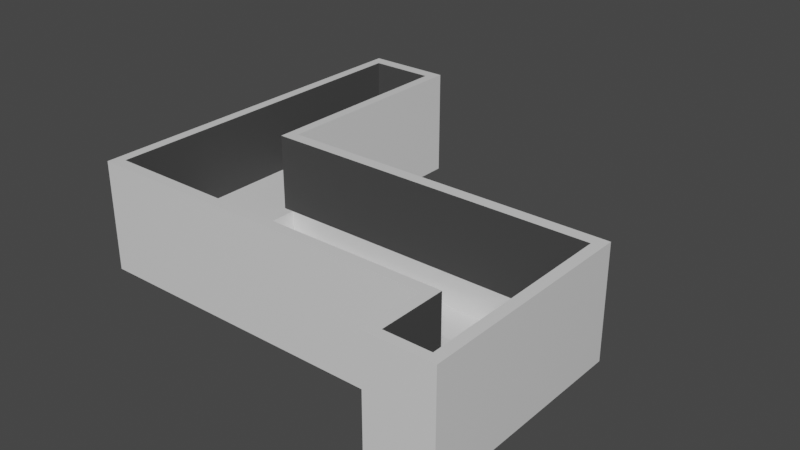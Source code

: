# Source: Building.blend  (saved by Blender 3.4.6; exported with 4.5.12 LTS)
import bpy
from mathutils import Matrix  # noqa: F401  (used for matrix-valued properties, if any)

bpy.ops.wm.read_factory_settings(use_empty=True)
scene = bpy.context.scene
scene.name = 'Scene'

# ---- collections
col_collection = bpy.data.collections.new('Collection'); scene.collection.children.link(col_collection)

# ---- materials (node trees are filled in below, after node groups)
mat_marble = bpy.data.materials.new('Marble')
mat_marble.use_transparent_shadow = False
mat_marble.diffuse_color = (0.8, 0.0, 0.07179, 1.0)
mat_plaster = bpy.data.materials.new('Plaster')
mat_plaster.use_transparent_shadow = False
mat_plaster.diffuse_color = (0.0002566, 0.0, 0.8, 1.0)

# ---- material node trees
mat_marble.use_nodes = True; mat_marble.node_tree.nodes.clear()
_N = mat_marble.node_tree.nodes; _L = mat_marble.node_tree.links
n0 = _N.new('ShaderNodeBsdfPrincipled'); n0.name = 'Principled BSDF'; n0.location = (10, 300)
n0.distribution = 'GGX'
n0.subsurface_method = 'RANDOM_WALK_SKIN'
n0.inputs[2].default_value = 0.08772
n0.inputs[3].default_value = 1.45
n0.inputs[13].default_value = 0.6974
n0.inputs[19].default_value = 0.25
n0.inputs[27].default_value = (0.0, 0.0, 0.0, 1.0)
n0.inputs[28].default_value = 1.0
n1 = _N.new('ShaderNodeOutputMaterial'); n1.name = 'Material Output'; n1.location = (300, 300)
_L.new(n0.outputs[0], n1.inputs[0])
n1.is_active_output = True
mat_plaster.use_nodes = True; mat_plaster.node_tree.nodes.clear()
_N = mat_plaster.node_tree.nodes; _L = mat_plaster.node_tree.links
n0 = _N.new('ShaderNodeOutputMaterial'); n0.name = 'Material Output'; n0.location = (959, 300)
n1 = _N.new('ShaderNodeBsdfPrincipled'); n1.name = 'Principled BSDF'; n1.location = (616, 279)
n1.distribution = 'GGX'
n1.subsurface_method = 'RANDOM_WALK_SKIN'
n1.inputs[0].default_value = (0.05466, 0.05466, 0.05466, 1.0)
n1.inputs[2].default_value = 1.0
n1.inputs[3].default_value = 1.45
n1.inputs[27].default_value = (0.0, 0.0, 0.0, 1.0)
n1.inputs[28].default_value = 1.0
_L.new(n1.outputs[0], n0.inputs[0])
n0.is_active_output = True

# ---- world
world_world = bpy.data.worlds.new('World'); scene.world = world_world
world_world.color = (0.05088, 0.05088, 0.05088)
world_world.use_sun_shadow = False
world_world.sun_shadow_jitter_overblur = 0.0

# ---- meshes
me_plane = bpy.data.meshes.new('Plane')
me_plane.from_pydata([(1.5, -1.243, -0.08448), (-0.448, 0.7573, -0.08448), (-0.4497, 0.7573, -0.08448), (-0.4013, 0.7573, -0.08448), (-0.04847, 0.7573, -0.08448), (-0.09581, 0.7573, -0.08448), (-0.448, 0.1009, -0.08448), (-0.4497, 0.1009, -0.08448), (-0.4013, 0.1009, -0.08448), (-0.04847, 0.1009, -0.08448), (-0.09581, 0.1009, -0.08448), (-0.4497, 0.2573, -0.08448), (-0.4013, 0.2573, -0.08448), (-0.04847, 0.2573, -0.08448), (-0.09581, 0.2573, -0.08448), (-0.448, 0.2573, -0.08448), (-0.448, 0.1009, 0.07241), (1.5, -1.243, 0.07241), (-0.4497, 0.7573, 0.07241), (-0.448, 0.7573, 0.07241), (-0.4013, 0.7573, 0.07241), (-0.4497, 0.2573, 0.07241), (-0.09581, 0.7573, 0.07241), (-0.04847, 0.7573, 0.07241), (-0.04847, 0.2573, 0.07241), (-0.448, 0.2573, 0.07241), (-0.4497, 0.1009, 0.07241), (-0.04847, 0.1009, 0.07241), (-0.09581, 0.1009, -0.08223), (-0.4013, 0.1009, -0.08223), (-0.4013, 0.2573, -0.08223), (-0.09581, 0.2573, -0.08223), (-0.448, -0.2448, -0.08448), (1.5, -0.2448, -0.08448), (-0.4497, -0.2448, -0.08448), (-0.4013, -0.2448, -0.08448), (-0.04847, -0.2448, -0.08448), (-0.09581, -0.2448, -0.08448), (-0.448, -0.2448, 0.07241), (1.5, -0.2448, 0.07241), (-0.4497, -0.2448, 0.07241), (-0.4013, -0.2448, 0.07241), (-0.04847, -0.2448, 0.07241), (-0.09581, -0.2448, 0.07241), (-0.448, -0.8971, -0.08448), (-0.448, -0.8971, 0.07241), (1.5, -0.8971, -0.08448), (-0.4497, -0.8971, -0.08448), (-0.4013, -0.8971, -0.08448), (-0.04847, -0.8971, -0.08448), (-0.09581, -0.8971, -0.08448), (1.5, -0.8971, 0.07241), (-0.4497, -0.8971, 0.07241), (-0.4013, -0.8971, 0.07241), (-0.04847, -0.8971, 0.07241), (-0.09581, -0.8971, 0.07241), (-0.4497, 0.6994, -0.08448), (-0.4013, 0.6994, -0.08448), (-0.04847, 0.6994, -0.08448), (-0.09581, 0.6994, -0.08448), (-0.448, 0.6994, -0.08448), (-0.4497, 0.6994, 0.07241), (-0.4013, 0.6994, 0.07241), (-0.04847, 0.6994, 0.07241), (-0.09581, 0.6994, 0.07241), (-0.448, 0.6994, 0.07241), (-0.448, -0.9498, -0.08448), (-0.448, -0.9498, 0.07241), (1.5, -0.9498, -0.08448), (-0.4497, -0.9498, -0.08448), (-0.4013, -0.9498, -0.08448), (-0.04847, -0.9498, -0.08448), (-0.09581, -0.9498, -0.08448), (1.5, -0.9498, 0.07241), (-0.4497, -0.9498, 0.07241), (-0.4013, -0.9498, 0.07241), (-0.04847, -0.9498, 0.07241), (-0.09581, -0.9498, 0.07241), (1.5, -0.2999, -0.08448), (-0.4497, -0.2999, -0.08448), (-0.4013, -0.2999, -0.08448), (-0.04847, -0.2999, -0.08448), (-0.09581, -0.2999, -0.08448), (1.5, -0.2999, 0.07241), (-0.4497, -0.2999, 0.07241), (-0.4013, -0.2999, 0.07241), (-0.04847, -0.2999, 0.07241), (-0.09581, -0.2999, 0.07241), (-0.448, -0.2999, -0.08448), (-0.448, -0.2999, 0.07241), (-0.4013, 0.7573, 0.07241), (-0.4497, 0.7573, 0.07241), (-0.4497, 0.6994, 0.07241), (-0.09581, 0.7573, 0.07241), (-0.4013, 0.6994, 0.07241), (-0.04847, 0.6994, 0.07241), (-0.04847, 0.7573, 0.07241), (-0.09581, 0.6994, 0.07241), (-0.4497, -0.2448, 0.07241), (-0.4497, 0.1009, 0.07241), (-0.4013, -0.2448, 0.07241), (-0.4013, 0.1009, 0.07241), (-0.04847, -0.2448, 0.07241), (-0.04847, 0.1009, 0.07241), (-0.09581, -0.2448, 0.07241), (-0.09581, 0.1009, 0.07241), (-0.4497, 0.2573, 0.07241), (-0.4013, 0.2573, 0.07241), (-0.04847, 0.2573, 0.07241), (-0.09581, 0.2573, 0.07241), (1.5, -0.2999, 0.07241), (1.5, -0.2448, 0.07241), (-0.4497, -0.2999, 0.07241), (-0.4013, -0.2999, 0.07241), (-0.04847, -0.2999, 0.07241), (-0.09581, -0.2999, 0.07241), (1.5, -0.9498, 0.07241), (1.5, -0.8971, 0.07241), (-0.4497, -0.9498, 0.07241), (-0.4497, -0.8971, 0.07241), (-0.4013, -0.9498, 0.07241), (-0.4013, -0.8971, 0.07241), (-0.04847, -0.9498, 0.07241), (-0.04847, -0.8971, 0.07241), (-0.09581, -0.9498, 0.07241), (-0.09581, -0.8971, 0.07241), (1.451, -1.243, -0.08448), (1.451, -1.243, 0.07241), (1.451, -0.2448, 0.07241), (1.451, -0.2448, -0.08448), (1.451, -0.8971, -0.08448), (1.451, -0.8971, 0.07241), (1.451, -0.9498, 0.07241), (1.451, -0.9498, -0.08448), (1.451, -0.2999, -0.08448), (1.451, -0.2999, 0.07241), (1.451, -0.2448, 0.07241), (1.451, -0.8971, 0.07241), (1.451, -0.9498, 0.07241), (1.451, -0.2999, 0.07241), (-0.04847, -0.8971, -0.08062), (-0.04847, -0.2999, -0.08062), (1.25, -0.2448, 0.07241), (1.25, -0.8971, 0.07241), (1.25, -0.9498, 0.07241), (1.25, -0.2999, 0.07241), (1.25, -0.2448, 0.07241), (1.25, -0.8971, 0.07241), (1.25, -0.9498, 0.07241), (1.25, -0.2999, 0.07241), (1.25, -1.243, -0.08448), (1.25, -1.243, 0.07241), (1.25, -0.2448, -0.08448), (1.25, -0.8971, -0.08448), (1.25, -0.9498, -0.08448), (1.25, -0.2999, -0.08448), (1.2, -0.2448, 0.07241), (1.2, -0.8971, 0.07241), (1.2, -0.9498, 0.07241), (1.2, -0.2999, 0.07241), (1.2, -0.2448, 0.07241), (1.2, -0.8971, 0.07241), (1.2, -0.9498, 0.07241), (1.2, -0.2999, 0.07241), (1.2, -0.8971, -0.08062), (1.2, -0.2999, -0.08062), (1.2, -1.243, -0.08448), (1.2, -1.243, 0.07241), (1.2, -0.2448, -0.08448), (1.2, -0.8971, -0.08448), (1.2, -0.9498, -0.08448), (1.2, -0.2999, -0.08448), (1.5, -1.2, -0.08448), (1.5, -1.2, 0.07241), (1.451, -1.2, -0.08448), (1.451, -1.2, 0.07241), (1.25, -1.2, 0.07241), (1.25, -1.2, -0.08448), (1.2, -1.2, -0.08448), (1.2, -1.2, 0.07241), (1.451, -1.243, 0.4224), (1.5, -1.243, 0.4224), (1.5, -1.2, 0.4224), (1.5, -0.9498, 0.4224), (1.5, -0.8971, 0.4224), (1.5, -0.2999, 0.4224), (-0.4013, 0.7573, 0.4224), (-0.4497, 0.7573, 0.4224), (-0.4497, 0.6994, 0.4224), (-0.09581, 0.7573, 0.4224), (-0.4013, 0.6994, 0.4224), (-0.04847, 0.6994, 0.4224), (-0.04847, 0.7573, 0.4224), (-0.09581, 0.6994, 0.4224), (-0.4497, -0.2448, 0.4224), (-0.4497, 0.1009, 0.4224), (-0.4013, -0.2448, 0.4224), (-0.4013, 0.1009, 0.4224), (-0.04847, -0.2448, 0.4224), (-0.04847, 0.1009, 0.4224), (-0.09581, -0.2448, 0.4224), (-0.09581, 0.1009, 0.4224), (-0.4497, 0.2573, 0.4224), (-0.4013, 0.2573, 0.4224), (-0.04847, 0.2573, 0.4224), (-0.09581, 0.2573, 0.4224), (1.5, -0.2999, 0.4224), (1.5, -0.2448, 0.4224), (-0.4497, -0.2999, 0.4224), (-0.4013, -0.2999, 0.4224), (-0.04847, -0.2999, 0.4224), (-0.09581, -0.2999, 0.4224), (1.2, -0.2448, 0.4224), (1.5, -0.9498, 0.4224), (1.5, -0.8971, 0.4224), (-0.4497, -0.9498, 0.4224), (-0.4497, -0.8971, 0.4224), (-0.4013, -0.9498, 0.4224), (-0.4013, -0.8971, 0.4224), (-0.04847, -0.9498, 0.4224), (-0.04847, -0.8971, 0.4224), (-0.09581, -0.9498, 0.4224), (-0.09581, -0.8971, 0.4224), (1.2, -0.8971, 0.4224), (1.2, -0.9498, 0.4224), (1.2, -0.2999, 0.4224), (1.25, -1.243, 0.4224), (1.451, -0.8971, 0.4224), (1.451, -0.9498, 0.4224), (1.451, -0.2999, 0.4224), (1.451, -0.2448, 0.4224), (1.451, -0.8971, 0.4224), (1.451, -0.9498, 0.4224), (1.451, -0.2999, 0.4224), (1.451, -1.2, 0.4224), (1.25, -0.2448, 0.4224), (1.25, -0.2999, 0.4224), (1.2, -1.243, 0.4224), (1.25, -1.2, 0.4224), (1.25, -0.9498, 0.4224), (1.25, -0.9498, 0.4224), (1.25, -0.8971, 0.4224), (1.2, -0.9498, 0.4224), (1.2, -1.2, 0.4224), (-0.4013, 0.2573, 0.06373), (-0.4013, 0.266, 0.07241), (-0.4013, 0.2573, 0.07241), (-0.4013, 0.2486, 0.07241), (-0.09581, 0.266, 0.07241), (-0.09581, 0.2573, 0.06373), (-0.09581, 0.2486, 0.07241), (-0.09581, 0.2573, 0.07241), (-0.4013, 0.09218, 0.07241), (-0.4013, 0.1009, 0.06373), (-0.4013, 0.1095, 0.07241), (-0.4013, 0.1009, 0.07241), (-0.09581, 0.1009, 0.06373), (-0.09581, 0.09218, 0.07241), (-0.09581, 0.1009, 0.07241), (-0.09581, 0.1095, 0.07241), (1.442, -0.8885, -0.08455), (1.451, -0.8971, -0.08314), (1.442, -0.3085, -0.08455), (1.451, -0.2999, -0.08314), (1.259, -0.8885, -0.08455), (1.24, -0.8971, -0.08372), (1.259, -0.3085, -0.08455), (1.24, -0.2999, -0.08372), (-0.09581, 0.6994, 0.07241), (-0.4013, 0.6994, 0.07241), (-0.09581, 0.266, 0.07241), (-0.4013, 0.266, 0.07241)], [], [(60, 1, 2, 56), (56, 2, 3, 57), (59, 5, 4, 58), (57, 3, 5, 59), (35, 8, 10, 37), (37, 10, 9, 36), (34, 7, 8, 35), (32, 6, 7, 34), (8, 12, 14, 10), (10, 14, 13, 9), (7, 11, 12, 8), (6, 15, 11, 7), (65, 61, 18, 19), (74, 75, 120, 118), (21, 26, 99, 106), (52, 74, 118, 119), (253, 256, 28, 29), (157, 54, 123, 161), (23, 22, 93, 96), (38, 40, 26, 16), (258, 257, 43, 104, 105), (43, 41, 100, 104), (132, 73, 116, 138), (16, 26, 21, 25), (3, 2, 18, 20), (4, 5, 22, 23), (5, 3, 20, 22), (126, 0, 17, 127), (2, 1, 19, 18), (29, 28, 31, 30), (246, 245, 62, 94, 107), (64, 248, 251, 109, 97), (248, 64, 268, 270), (78, 33, 39, 83), (41, 252, 255, 101, 100), (89, 84, 40, 38), (73, 51, 117, 116), (63, 23, 96, 95), (24, 63, 95, 108), (134, 129, 33, 78), (88, 32, 34, 79), (79, 34, 35, 80), (82, 37, 36, 81), (80, 35, 37, 82), (70, 48, 50, 72), (72, 50, 49, 71), (69, 47, 48, 70), (66, 44, 47, 69), (133, 130, 46, 68), (244, 247, 254, 253, 29, 30), (54, 55, 125, 123), (61, 21, 106, 92), (67, 74, 52, 45), (55, 53, 121, 125), (68, 46, 51, 73), (251, 250, 259, 258, 105, 109), (156, 42, 102, 160), (22, 20, 90, 93), (25, 21, 61, 65), (12, 57, 59, 14), (14, 59, 58, 13), (11, 56, 57, 12), (15, 60, 56, 11), (172, 68, 73, 173), (161, 123, 220, 223), (174, 133, 68, 172), (48, 80, 82, 50), (50, 82, 81, 49), (47, 79, 80, 48), (44, 88, 79, 47), (130, 134, 78, 46), (53, 55, 87, 85), (55, 54, 86, 87), (131, 135, 263, 261), (45, 52, 84, 89), (148, 147, 241, 240), (46, 78, 83, 51), (102, 103, 199, 198), (167, 151, 226, 237), (100, 101, 197, 196), (123, 125, 222, 220), (73, 132, 228, 183), (51, 83, 185, 184), (99, 98, 194, 195), (149, 139, 233, 236), (125, 121, 218, 222), (175, 176, 238, 234), (113, 115, 104, 100), (176, 144, 239, 238), (96, 93, 189, 192), (131, 51, 184, 227), (136, 146, 235, 230), (95, 96, 192, 191), (119, 118, 215, 216), (163, 149, 236, 225), (85, 87, 115, 113), (83, 39, 111, 110), (249, 244, 30, 31), (77, 76, 122, 124), (87, 86, 114, 115), (40, 84, 112, 98), (84, 52, 119, 112), (27, 24, 108, 103), (62, 64, 97, 94), (75, 77, 124, 120), (53, 85, 113, 121), (256, 259, 250, 249, 31, 28), (26, 40, 98, 99), (20, 18, 91, 90), (41, 43, 257, 252), (135, 83, 110, 139), (18, 61, 92, 91), (42, 27, 103, 102), (145, 135, 139, 149), (148, 138, 137, 147), (127, 17, 181, 180), (86, 54, 140, 141), (153, 155, 134, 130), (177, 154, 133, 174), (176, 175, 132, 144), (39, 128, 136, 111), (154, 153, 130, 133), (155, 152, 129, 134), (150, 126, 127, 151), (144, 132, 138, 148), (51, 131, 137, 117), (135, 145, 267, 263), (264, 260, 262, 266), (159, 86, 141, 165), (143, 131, 261, 265), (157, 143, 265, 164), (164, 265, 267, 165), (145, 159, 165, 267), (158, 144, 148, 162), (166, 150, 151, 167), (171, 168, 152, 155), (170, 169, 153, 154), (93, 90, 186, 189), (178, 170, 154, 177), (169, 171, 155, 153), (116, 117, 214, 213), (162, 148, 240, 224), (159, 145, 149, 163), (128, 142, 146, 136), (131, 143, 147, 137), (86, 159, 163, 114), (179, 167, 237, 243), (91, 92, 188, 187), (49, 81, 171, 169), (71, 49, 169, 170), (81, 36, 168, 171), (76, 158, 162, 122), (140, 164, 165, 141), (54, 157, 164, 140), (142, 156, 160, 146), (143, 157, 161, 147), (166, 178, 177, 150), (114, 163, 225, 210), (147, 161, 223, 241), (150, 177, 174, 126), (126, 174, 172, 0), (90, 91, 187, 186), (0, 172, 173, 17), (234, 182, 183, 228), (227, 184, 185, 229), (188, 190, 186, 187), (193, 191, 192, 189), (190, 193, 189, 186), (200, 198, 199, 201), (194, 196, 197, 195), (201, 199, 204, 205), (195, 197, 203, 202), (233, 206, 207, 230), (208, 209, 196, 194), (211, 210, 198, 200), (217, 221, 222, 218), (221, 219, 220, 222), (215, 217, 218, 216), (232, 213, 214, 231), (205, 204, 191, 193), (202, 203, 190, 188), (216, 218, 209, 208), (236, 233, 230, 235), (243, 238, 239, 242), (225, 236, 235, 212), (224, 240, 241, 223), (219, 224, 223, 220), (210, 225, 212, 198), (237, 226, 238, 243), (226, 180, 234, 238), (180, 181, 182, 234), (105, 104, 200, 201), (83, 135, 229, 185), (92, 106, 202, 188), (173, 73, 183, 182), (111, 136, 230, 207), (107, 94, 190, 203), (117, 137, 231, 214), (108, 95, 191, 204), (106, 99, 195, 202), (138, 116, 213, 232), (97, 109, 205, 193), (101, 107, 203, 197), (139, 110, 206, 233), (94, 97, 193, 190), (103, 108, 204, 199), (109, 105, 201, 205), (137, 138, 232, 231), (17, 173, 182, 181), (158, 179, 243, 242), (122, 162, 224, 219), (135, 131, 227, 229), (118, 120, 217, 215), (110, 111, 207, 206), (124, 122, 219, 221), (98, 112, 208, 194), (120, 124, 221, 217), (113, 100, 196, 209), (132, 175, 234, 228), (112, 119, 216, 208), (121, 113, 209, 218), (104, 115, 211, 200), (151, 127, 180, 226), (144, 158, 242, 239), (160, 102, 198, 212), (115, 114, 210, 211), (146, 160, 212, 235), (15, 6, 32, 88, 44, 66, 74, 106), (111, 33, 129, 136), (152, 146, 136, 129), (168, 160, 146, 152), (160, 168, 36, 102), (102, 36, 9, 103), (103, 9, 13, 108), (108, 13, 58, 95), (95, 58, 4, 23, 96), (92, 60, 15, 106), (2, 60, 92, 91, 18), (178, 166, 167, 179), (178, 179, 158, 162, 170), (170, 162, 122, 71), (124, 72, 71, 122), (118, 69, 70, 72, 124, 120), (244, 245, 246, 247), (248, 249, 250, 251), (252, 253, 254, 255), (256, 257, 258, 259), (256, 253, 252, 257), (248, 245, 244, 249), (261, 263, 262, 260), (260, 264, 265, 261), (263, 267, 266, 262), (264, 266, 267, 265), (255, 254, 247, 246, 107, 101), (271, 270, 268, 269), (62, 245, 271, 269), (64, 62, 269, 268), (245, 248, 270, 271)])
me_plane.polygons.foreach_set('material_index', [0, 0, 0, 0, 0, 0, 0, 0, 0, 0, 0, 0, 0, 0, 0, 0, 0, 0, 0, 0, 0, 0, 0, 0, 0, 0, 0, 0, 0, 0, 0, 0, 0, 0, 0, 0, 0, 0, 0, 0, 0, 0, 0, 0, 0, 0, 0, 0, 0, 0, 0, 0, 0, 0, 0, 0, 0, 0, 0, 0, 0, 0, 0, 0, 1, 0, 0, 0, 0, 0, 0, 0, 0, 0, 0, 1, 0, 0, 0, 1, 1, 0, 0, 0, 1, 1, 1, 0, 1, 0, 0, 0, 0, 0, 1, 0, 0, 0, 0, 0, 0, 0, 0, 0, 0, 0, 0, 0, 0, 0, 0, 0, 0, 0, 0, 0, 0, 0, 0, 0, 0, 0, 0, 0, 0, 0, 0, 0, 0, 0, 0, 0, 0, 0, 0, 0, 0, 0, 0, 0, 0, 0, 0, 0, 0, 0, 0, 0, 0, 0, 0, 0, 0, 0, 0, 0, 0, 1, 1, 0, 0, 0, 0, 0, 0, 0, 0, 0, 0, 0, 0, 0, 0, 0, 0, 0, 0, 0, 0, 0, 0, 0, 0, 0, 0, 0, 0, 0, 0, 0, 0, 1, 0, 0, 0, 0, 1, 0, 0, 0, 0, 1, 1, 0, 1, 0, 1, 1, 0, 0, 0, 1, 0, 0, 0, 0, 0, 1, 1, 0, 1, 1, 0, 0, 0, 1, 0, 0, 0, 0, 0, 0, 0, 0, 0, 0, 0, 0, 0, 0, 0, 0, 0, 0, 0, 0, 0, 0, 0, 0, 0, 0, 0, 0, 0, 0, 0, 0])
_uv = me_plane.uv_layers.new(name='Floor')
_uv.uv.foreach_set('vector', [0.0, 0.8748, 0.0, 1.0, 0.5, 1.0, 0.5, 0.8748, 0.5, 0.8748, 0.5, 1.0, 0.7505, 1.0, 0.7505, 0.8748, 0.8129, 0.8748, 0.8129, 1.0, 0.8753, 1.0, 0.8753, 0.8748, 0.7505, 0.8748, 0.7505, 1.0, 0.8129, 1.0, 0.8129, 0.8748, 0.7505, 0.25, 0.7505, 0.5, 0.8129, 0.5, 0.8129, 0.25, 0.8129, 0.25, 0.8129, 0.5, 0.8753, 0.5, 0.8753, 0.25, 0.5, 0.25, 0.5, 0.5, 0.7505, 0.5, 0.7505, 0.25, 0.0, 0.25, 0.0, 0.5, 0.5, 0.5, 0.5, 0.25, 0.7505, 0.5, 0.7505, 0.75, 0.8129, 0.75, 0.8129, 0.5, 0.8129, 0.5, 0.8129, 0.75, 0.8753, 0.75, 0.8753, 0.5, 0.5, 0.5, 0.5, 0.75, 0.7505, 0.75, 0.7505, 0.5, 0.0, 0.5, 0.0, 0.75, 0.5, 0.75, 0.5, 0.5, 0.0, 0.8748, 0.5, 0.8748, 0.5, 1.0, 0.0, 1.0, 0.5, 0.1102, 0.7505, 0.1102, 0.7505, 0.1102, 0.5, 0.1102, 0.5, 0.75, 0.5, 0.5, 0.5, 0.5, 0.5, 0.75, 0.5, 0.125, 0.5, 0.1102, 0.5, 0.1102, 0.5, 0.125, 0.7505, 0.5, 0.8129, 0.5, 0.8129, 0.5, 0.7505, 0.5, 0.9759, 0.125, 0.8753, 0.125, 0.8753, 0.125, 0.9759, 0.125, 0.8753, 1.0, 0.8129, 1.0, 0.8129, 1.0, 0.8753, 1.0, 0.0, 0.25, 0.5, 0.25, 0.5, 0.5, 0.0, 0.5, 0.8129, 0.5, 0.8129, 0.4937, 0.8129, 0.25, 0.8129, 0.25, 0.8129, 0.5, 0.8129, 0.25, 0.7505, 0.25, 0.7505, 0.25, 0.8129, 0.25, 0.996, 0.1102, 1.0, 0.1102, 1.0, 0.1102, 0.996, 0.1102, 0.0, 0.5, 0.5, 0.5, 0.5, 0.75, 0.0, 0.75, 0.7505, 1.0, 0.5, 1.0, 0.5, 1.0, 0.7505, 1.0, 0.8753, 1.0, 0.8129, 1.0, 0.8129, 1.0, 0.8753, 1.0, 0.8129, 1.0, 0.7505, 1.0, 0.7505, 1.0, 0.8129, 1.0, 0.996, 0.0, 1.0, 0.0, 1.0, 0.0, 0.996, 0.0, 0.5, 1.0, 0.0, 1.0, 0.0, 1.0, 0.5, 1.0, 0.7505, 0.5, 0.8129, 0.5, 0.8129, 0.75, 0.7505, 0.75, 0.7505, 0.75, 0.7505, 0.7525, 0.7505, 0.8748, 0.7505, 0.8748, 0.7505, 0.75, 0.8129, 0.8748, 0.8129, 0.7525, 0.8129, 0.75, 0.8129, 0.75, 0.8129, 0.8748, 0.8129, 0.7525, 0.8129, 0.8748, 0.8129, 0.8748, 0.8129, 0.7525, 1.0, 0.2395, 1.0, 0.25, 1.0, 0.25, 1.0, 0.2395, 0.7505, 0.25, 0.7505, 0.4937, 0.7505, 0.5, 0.7505, 0.5, 0.7505, 0.25, 0.0, 0.2395, 0.5, 0.2395, 0.5, 0.25, 0.0, 0.25, 1.0, 0.1102, 1.0, 0.125, 1.0, 0.125, 1.0, 0.1102, 0.8753, 0.8748, 0.8753, 1.0, 0.8753, 1.0, 0.8753, 0.8748, 0.8753, 0.75, 0.8753, 0.8748, 0.8753, 0.8748, 0.8753, 0.75, 0.996, 0.2395, 0.996, 0.25, 1.0, 0.25, 1.0, 0.2395, 0.0, 0.2395, 0.0, 0.25, 0.5, 0.25, 0.5, 0.2395, 0.5, 0.2395, 0.5, 0.25, 0.7505, 0.25, 0.7505, 0.2395, 0.8129, 0.2395, 0.8129, 0.25, 0.8753, 0.25, 0.8753, 0.2395, 0.7505, 0.2395, 0.7505, 0.25, 0.8129, 0.25, 0.8129, 0.2395, 0.7505, 0.1102, 0.7505, 0.125, 0.8129, 0.125, 0.8129, 0.1102, 0.8129, 0.1102, 0.8129, 0.125, 0.8753, 0.125, 0.8753, 0.1102, 0.5, 0.1102, 0.5, 0.125, 0.7505, 0.125, 0.7505, 0.1102, 0.0, 0.1102, 0.0, 0.125, 0.5, 0.125, 0.5, 0.1102, 0.996, 0.1102, 0.996, 0.125, 1.0, 0.125, 1.0, 0.1102, 0.7505, 0.75, 0.7505, 0.7361, 0.7505, 0.5139, 0.7505, 0.5, 0.7505, 0.5, 0.7505, 0.75, 0.8753, 0.125, 0.8129, 0.125, 0.8129, 0.125, 0.8753, 0.125, 0.5, 0.8748, 0.5, 0.75, 0.5, 0.75, 0.5, 0.8748, 0.0, 0.1102, 0.5, 0.1102, 0.5, 0.125, 0.0, 0.125, 0.8129, 0.125, 0.7505, 0.125, 0.7505, 0.125, 0.8129, 0.125, 1.0, 0.1102, 1.0, 0.125, 1.0, 0.125, 1.0, 0.1102, 0.8129, 0.75, 0.8129, 0.7361, 0.8129, 0.5139, 0.8129, 0.5, 0.8129, 0.5, 0.8129, 0.75, 0.9759, 0.25, 0.8753, 0.25, 0.8753, 0.25, 0.9759, 0.25, 0.8129, 1.0, 0.7505, 1.0, 0.7505, 1.0, 0.8129, 1.0, 0.0, 0.75, 0.5, 0.75, 0.5, 0.8748, 0.0, 0.8748, 0.7505, 0.75, 0.7505, 0.8748, 0.8129, 0.8748, 0.8129, 0.75, 0.8129, 0.75, 0.8129, 0.8748, 0.8753, 0.8748, 0.8753, 0.75, 0.5, 0.75, 0.5, 0.8748, 0.7505, 0.8748, 0.7505, 0.75, 0.0, 0.75, 0.0, 0.8748, 0.5, 0.8748, 0.5, 0.75, 1.0, 0.05511, 1.0, 0.1102, 1.0, 0.1102, 1.0, 0.05511, 0.9759, 0.125, 0.8753, 0.125, 0.8753, 0.125, 0.9759, 0.125, 0.996, 0.05511, 0.996, 0.1102, 1.0, 0.1102, 1.0, 0.05511, 0.7505, 0.125, 0.7505, 0.2395, 0.8129, 0.2395, 0.8129, 0.125, 0.8129, 0.125, 0.8129, 0.2395, 0.8753, 0.2395, 0.8753, 0.125, 0.5, 0.125, 0.5, 0.2395, 0.7505, 0.2395, 0.7505, 0.125, 0.0, 0.125, 0.0, 0.2395, 0.5, 0.2395, 0.5, 0.125, 0.996, 0.125, 0.996, 0.2395, 1.0, 0.2395, 1.0, 0.125, 0.7505, 0.125, 0.8129, 0.125, 0.8129, 0.2395, 0.7505, 0.2395, 0.8129, 0.125, 0.8753, 0.125, 0.8753, 0.2395, 0.8129, 0.2395, 0.996, 0.125, 0.996, 0.2395, 0.996, 0.2395, 0.996, 0.125, 0.0, 0.125, 0.5, 0.125, 0.5, 0.2395, 0.0, 0.2395, 0.9798, 0.1102, 0.9798, 0.125, 0.9798, 0.125, 0.9798, 0.1102, 1.0, 0.125, 1.0, 0.2395, 1.0, 0.2395, 1.0, 0.125, 0.8753, 0.25, 0.8753, 0.5, 0.8753, 0.5, 0.8753, 0.25, 0.9759, 0.0, 0.9798, 0.0, 0.9798, 0.0, 0.9759, 0.0, 0.7505, 0.25, 0.7505, 0.5, 0.7505, 0.5, 0.7505, 0.25, 0.8753, 0.125, 0.8129, 0.125, 0.8129, 0.125, 0.8753, 0.125, 1.0, 0.1102, 0.996, 0.1102, 0.996, 0.1102, 1.0, 0.1102, 1.0, 0.125, 1.0, 0.2395, 1.0, 0.2395, 1.0, 0.125, 0.5, 0.5, 0.5, 0.25, 0.5, 0.25, 0.5, 0.5, 0.9798, 0.2395, 0.996, 0.2395, 0.996, 0.2395, 0.9798, 0.2395, 0.8129, 0.125, 0.7505, 0.125, 0.7505, 0.125, 0.8129, 0.125, 0.996, 0.05511, 0.9798, 0.05511, 0.9798, 0.05511, 0.996, 0.05511, 0.7505, 0.2395, 0.8129, 0.2395, 0.8129, 0.25, 0.7505, 0.25, 0.9798, 0.05511, 0.9798, 0.1102, 0.9798, 0.1102, 0.9798, 0.05511, 0.8753, 1.0, 0.8129, 1.0, 0.8129, 1.0, 0.8753, 1.0, 0.996, 0.125, 1.0, 0.125, 1.0, 0.125, 0.996, 0.125, 0.996, 0.25, 0.9798, 0.25, 0.9798, 0.25, 0.996, 0.25, 0.8753, 0.8748, 0.8753, 1.0, 0.8753, 1.0, 0.8753, 0.8748, 0.5, 0.125, 0.5, 0.1102, 0.5, 0.1102, 0.5, 0.125, 0.9759, 0.2395, 0.9798, 0.2395, 0.9798, 0.2395, 0.9759, 0.2395, 0.7505, 0.2395, 0.8129, 0.2395, 0.8129, 0.2395, 0.7505, 0.2395, 1.0, 0.2395, 1.0, 0.25, 1.0, 0.25, 1.0, 0.2395, 0.8129, 0.75, 0.7505, 0.75, 0.7505, 0.75, 0.8129, 0.75, 0.8129, 0.1102, 0.8753, 0.1102, 0.8753, 0.1102, 0.8129, 0.1102, 0.8129, 0.2395, 0.8753, 0.2395, 0.8753, 0.2395, 0.8129, 0.2395, 0.5, 0.25, 0.5, 0.2395, 0.5, 0.2395, 0.5, 0.25, 0.5, 0.2395, 0.5, 0.125, 0.5, 0.125, 0.5, 0.2395, 0.8753, 0.5, 0.8753, 0.75, 0.8753, 0.75, 0.8753, 0.5, 0.7505, 0.8748, 0.8129, 0.8748, 0.8129, 0.8748, 0.7505, 0.8748, 0.7505, 0.1102, 0.8129, 0.1102, 0.8129, 0.1102, 0.7505, 0.1102, 0.7505, 0.125, 0.7505, 0.2395, 0.7505, 0.2395, 0.7505, 0.125, 0.8129, 0.5, 0.8129, 0.5139, 0.8129, 0.7361, 0.8129, 0.75, 0.8129, 0.75, 0.8129, 0.5, 0.5, 0.5, 0.5, 0.25, 0.5, 0.25, 0.5, 0.5, 0.7505, 1.0, 0.5, 1.0, 0.5, 1.0, 0.7505, 1.0, 0.7505, 0.25, 0.8129, 0.25, 0.8129, 0.4937, 0.7505, 0.4937, 0.996, 0.2395, 1.0, 0.2395, 1.0, 0.2395, 0.996, 0.2395, 0.5, 1.0, 0.5, 0.8748, 0.5, 0.8748, 0.5, 1.0, 0.8753, 0.25, 0.8753, 0.5, 0.8753, 0.5, 0.8753, 0.25, 0.9798, 0.2395, 0.996, 0.2395, 0.996, 0.2395, 0.9798, 0.2395, 0.9798, 0.1102, 0.996, 0.1102, 0.996, 0.125, 0.9798, 0.125, 0.996, 0.0, 1.0, 0.0, 1.0, 0.0, 0.996, 0.0, 0.8753, 0.2395, 0.8753, 0.125, 0.8753, 0.125, 0.8753, 0.2395, 0.9798, 0.125, 0.9798, 0.2395, 0.996, 0.2395, 0.996, 0.125, 0.9798, 0.05511, 0.9798, 0.1102, 0.996, 0.1102, 0.996, 0.05511, 0.9798, 0.05511, 0.996, 0.05511, 0.996, 0.1102, 0.9798, 0.1102, 1.0, 0.25, 0.996, 0.25, 0.996, 0.25, 1.0, 0.25, 0.9798, 0.1102, 0.9798, 0.125, 0.996, 0.125, 0.996, 0.1102, 0.9798, 0.2395, 0.9798, 0.25, 0.996, 0.25, 0.996, 0.2395, 0.9798, 0.0, 0.996, 0.0, 0.996, 0.0, 0.9798, 0.0, 0.9798, 0.1102, 0.996, 0.1102, 0.996, 0.1102, 0.9798, 0.1102, 1.0, 0.125, 0.996, 0.125, 0.996, 0.125, 1.0, 0.125, 0.996, 0.2395, 0.9798, 0.2395, 0.979, 0.2395, 0.996, 0.2395, 0.9805, 0.1267, 0.9953, 0.1267, 0.9953, 0.2378, 0.9805, 0.2378, 0.9759, 0.2395, 0.8753, 0.2395, 0.8753, 0.2395, 0.9759, 0.2395, 0.9798, 0.125, 0.996, 0.125, 0.996, 0.125, 0.979, 0.125, 0.9759, 0.125, 0.9798, 0.125, 0.979, 0.125, 0.9759, 0.125, 0.9759, 0.125, 0.979, 0.125, 0.979, 0.2395, 0.9759, 0.2395, 0.9798, 0.2395, 0.9759, 0.2395, 0.9759, 0.2395, 0.979, 0.2395, 0.9759, 0.1102, 0.9798, 0.1102, 0.9798, 0.1102, 0.9759, 0.1102, 0.9759, 0.0, 0.9798, 0.0, 0.9798, 0.0, 0.9759, 0.0, 0.9759, 0.2395, 0.9759, 0.25, 0.9798, 0.25, 0.9798, 0.2395, 0.9759, 0.1102, 0.9759, 0.125, 0.9798, 0.125, 0.9798, 0.1102, 0.8129, 1.0, 0.7505, 1.0, 0.7505, 1.0, 0.8129, 1.0, 0.9759, 0.05511, 0.9759, 0.1102, 0.9798, 0.1102, 0.9798, 0.05511, 0.9759, 0.125, 0.9759, 0.2395, 0.9798, 0.2395, 0.9798, 0.125, 1.0, 0.1102, 1.0, 0.125, 1.0, 0.125, 1.0, 0.1102, 0.9759, 0.1102, 0.9798, 0.1102, 0.9798, 0.1102, 0.9759, 0.1102, 0.9759, 0.2395, 0.9798, 0.2395, 0.9798, 0.2395, 0.9759, 0.2395, 0.996, 0.25, 0.9798, 0.25, 0.9798, 0.25, 0.996, 0.25, 0.996, 0.125, 0.9798, 0.125, 0.9798, 0.125, 0.996, 0.125, 0.8753, 0.2395, 0.9759, 0.2395, 0.9759, 0.2395, 0.8753, 0.2395, 0.9759, 0.05511, 0.9759, 0.0, 0.9759, 0.0, 0.9759, 0.05511, 0.5, 1.0, 0.5, 0.8748, 0.5, 0.8748, 0.5, 1.0, 0.8753, 0.125, 0.8753, 0.2395, 0.9759, 0.2395, 0.9759, 0.125, 0.8753, 0.1102, 0.8753, 0.125, 0.9759, 0.125, 0.9759, 0.1102, 0.8753, 0.2395, 0.8753, 0.25, 0.9759, 0.25, 0.9759, 0.2395, 0.8753, 0.1102, 0.9759, 0.1102, 0.9759, 0.1102, 0.8753, 0.1102, 0.8753, 0.125, 0.9759, 0.125, 0.9759, 0.2395, 0.8753, 0.2395, 0.8753, 0.125, 0.9759, 0.125, 0.9759, 0.125, 0.8753, 0.125, 0.9798, 0.25, 0.9759, 0.25, 0.9759, 0.25, 0.9798, 0.25, 0.9798, 0.125, 0.9759, 0.125, 0.9759, 0.125, 0.9798, 0.125, 0.9759, 0.0, 0.9759, 0.05511, 0.9798, 0.05511, 0.9798, 0.0, 0.8753, 0.2395, 0.9759, 0.2395, 0.9759, 0.2395, 0.8753, 0.2395, 0.9798, 0.125, 0.9759, 0.125, 0.9759, 0.125, 0.9798, 0.125, 0.9798, 0.0, 0.9798, 0.05511, 0.996, 0.05511, 0.996, 0.0, 0.996, 0.0, 0.996, 0.05511, 1.0, 0.05511, 1.0, 0.0, 0.7505, 1.0, 0.5, 1.0, 0.5, 1.0, 0.7505, 1.0, 1.0, 0.0, 1.0, 0.05511, 1.0, 0.05511, 1.0, 0.0, 0.996, 0.05511, 1.0, 0.05511, 1.0, 0.1102, 0.996, 0.1102, 0.996, 0.125, 1.0, 0.125, 1.0, 0.2395, 0.996, 0.2395, 0.5, 0.8748, 0.7505, 0.8748, 0.7505, 1.0, 0.5, 1.0, 0.8129, 0.8748, 0.8753, 0.8748, 0.8753, 1.0, 0.8129, 1.0, 0.7505, 0.8748, 0.8129, 0.8748, 0.8129, 1.0, 0.7505, 1.0, 0.8129, 0.25, 0.8753, 0.25, 0.8753, 0.5, 0.8129, 0.5, 0.5, 0.25, 0.7505, 0.25, 0.7505, 0.5, 0.5, 0.5, 0.8129, 0.5, 0.8753, 0.5, 0.8753, 0.75, 0.8129, 0.75, 0.5, 0.5, 0.7505, 0.5, 0.7505, 0.75, 0.5, 0.75, 0.996, 0.2395, 1.0, 0.2395, 1.0, 0.25, 0.996, 0.25, 0.5, 0.2395, 0.7505, 0.2395, 0.7505, 0.25, 0.5, 0.25, 0.8129, 0.2395, 0.8753, 0.2395, 0.8753, 0.25, 0.8129, 0.25, 0.7505, 0.1102, 0.8129, 0.1102, 0.8129, 0.125, 0.7505, 0.125, 0.8129, 0.1102, 0.8753, 0.1102, 0.8753, 0.125, 0.8129, 0.125, 0.5, 0.1102, 0.7505, 0.1102, 0.7505, 0.125, 0.5, 0.125, 0.996, 0.1102, 1.0, 0.1102, 1.0, 0.125, 0.996, 0.125, 0.8129, 0.75, 0.8753, 0.75, 0.8753, 0.8748, 0.8129, 0.8748, 0.5, 0.75, 0.7505, 0.75, 0.7505, 0.8748, 0.5, 0.8748, 0.5, 0.125, 0.7505, 0.125, 0.7505, 0.2395, 0.5, 0.2395, 0.9798, 0.2395, 0.996, 0.2395, 0.996, 0.25, 0.9798, 0.25, 0.9759, 0.05511, 0.9798, 0.05511, 0.9798, 0.1102, 0.9759, 0.1102, 0.9759, 0.2395, 0.9798, 0.2395, 0.9798, 0.25, 0.9759, 0.25, 0.9759, 0.1102, 0.9798, 0.1102, 0.9798, 0.125, 0.9759, 0.125, 0.8753, 0.1102, 0.9759, 0.1102, 0.9759, 0.125, 0.8753, 0.125, 0.8753, 0.2395, 0.9759, 0.2395, 0.9759, 0.25, 0.8753, 0.25, 0.9759, 0.0, 0.9798, 0.0, 0.9798, 0.05511, 0.9759, 0.05511, 0.9798, 0.0, 0.996, 0.0, 0.996, 0.05511, 0.9798, 0.05511, 0.996, 0.0, 1.0, 0.0, 1.0, 0.05511, 0.996, 0.05511, 0.8129, 0.5, 0.8129, 0.25, 0.8129, 0.25, 0.8129, 0.5, 1.0, 0.2395, 0.996, 0.2395, 0.996, 0.2395, 1.0, 0.2395, 0.5, 0.8748, 0.5, 0.75, 0.5, 0.75, 0.5, 0.8748, 1.0, 0.05511, 1.0, 0.1102, 1.0, 0.1102, 1.0, 0.05511, 1.0, 0.25, 0.996, 0.25, 0.996, 0.25, 1.0, 0.25, 0.7505, 0.75, 0.7505, 0.8748, 0.7505, 0.8748, 0.7505, 0.75, 1.0, 0.125, 0.996, 0.125, 0.996, 0.125, 1.0, 0.125, 0.8753, 0.75, 0.8753, 0.8748, 0.8753, 0.8748, 0.8753, 0.75, 0.5, 0.75, 0.5, 0.5, 0.5, 0.5, 0.5, 0.75, 0.996, 0.1102, 1.0, 0.1102, 1.0, 0.1102, 0.996, 0.1102, 0.8129, 0.8748, 0.8129, 0.75, 0.8129, 0.75, 0.8129, 0.8748, 0.7505, 0.5, 0.7505, 0.75, 0.7505, 0.75, 0.7505, 0.5, 0.996, 0.2395, 1.0, 0.2395, 1.0, 0.2395, 0.996, 0.2395, 0.7505, 0.8748, 0.8129, 0.8748, 0.8129, 0.8748, 0.7505, 0.8748, 0.8753, 0.5, 0.8753, 0.75, 0.8753, 0.75, 0.8753, 0.5, 0.8129, 0.75, 0.8129, 0.5, 0.8129, 0.5, 0.8129, 0.75, 0.996, 0.125, 0.996, 0.1102, 0.996, 0.1102, 0.996, 0.125, 1.0, 0.0, 1.0, 0.05511, 1.0, 0.05511, 1.0, 0.0, 0.9759, 0.1102, 0.9759, 0.05511, 0.9759, 0.05511, 0.9759, 0.1102, 0.8753, 0.1102, 0.9759, 0.1102, 0.9759, 0.1102, 0.8753, 0.1102, 0.996, 0.2395, 0.996, 0.125, 0.996, 0.125, 0.996, 0.2395, 0.5, 0.1102, 0.7505, 0.1102, 0.7505, 0.1102, 0.5, 0.1102, 1.0, 0.2395, 1.0, 0.25, 1.0, 0.25, 1.0, 0.2395, 0.8129, 0.1102, 0.8753, 0.1102, 0.8753, 0.1102, 0.8129, 0.1102, 0.5, 0.25, 0.5, 0.2395, 0.5, 0.2395, 0.5, 0.25, 0.7505, 0.1102, 0.8129, 0.1102, 0.8129, 0.1102, 0.7505, 0.1102, 0.7505, 0.2395, 0.7505, 0.25, 0.7505, 0.25, 0.7505, 0.2395, 0.996, 0.1102, 0.996, 0.05511, 0.996, 0.05511, 0.996, 0.1102, 0.5, 0.2395, 0.5, 0.125, 0.5, 0.125, 0.5, 0.2395, 0.7505, 0.125, 0.7505, 0.2395, 0.7505, 0.2395, 0.7505, 0.125, 0.8129, 0.25, 0.8129, 0.2395, 0.8129, 0.2395, 0.8129, 0.25, 0.9798, 0.0, 0.996, 0.0, 0.996, 0.0, 0.9798, 0.0, 0.9798, 0.1102, 0.9759, 0.1102, 0.9759, 0.1102, 0.9798, 0.1102, 0.9759, 0.25, 0.8753, 0.25, 0.8753, 0.25, 0.9759, 0.25, 0.8129, 0.2395, 0.8753, 0.2395, 0.8753, 0.2395, 0.8129, 0.2395, 0.9798, 0.25, 0.9759, 0.25, 0.9759, 0.25, 0.9798, 0.25, 0.0, 0.75, 0.0, 0.5, 0.0, 0.25, 0.0, 0.2395, 0.0, 0.125, 0.0, 0.1102, 0.0, 0.0, 0.0, 0.0, 1.0, 0.25, 1.0, 0.25, 0.996, 0.25, 0.996, 0.25, 0.0, 0.0, 0.0, 0.0, 0.0, 0.0, 0.0, 0.0, 0.0, 0.0, 0.0, 0.0, 0.0, 0.0, 0.0, 0.0, 0.0, 0.0, 0.0, 0.0, 0.0, 0.0, 0.0, 0.0, 0.0, 0.0, 0.0, 0.0, 0.0, 0.0, 0.0, 0.0, 0.0, 0.0, 0.0, 0.0, 0.0, 0.0, 0.0, 0.0, 0.0, 0.0, 0.0, 0.0, 0.0, 0.0, 0.0, 0.0, 0.0, 0.0, 0.0, 0.0, 0.0, 0.0, 0.0, 0.0, 0.0, 0.0, 0.0, 0.0, 0.0, 0.0, 0.0, 0.0, 0.0, 0.0, 0.0, 0.0, 0.0, 0.0, 0.0, 0.0, 0.0, 0.0, 0.0, 0.0, 0.9759, 0.05511, 0.9759, 0.0, 0.9759, 0.0, 0.9759, 0.05511, 0.0, 0.0, 0.0, 0.0, 0.0, 0.0, 0.0, 0.0, 0.0, 0.0, 0.0, 0.0, 0.0, 0.0, 0.0, 0.0, 0.0, 0.0, 0.0, 0.0, 0.0, 0.0, 0.0, 0.0, 0.0, 0.0, 0.0, 0.0, 0.0, 0.0, 0.0, 0.0, 0.0, 0.0, 0.0, 0.0, 0.0, 0.0, 0.7505, 0.75, 0.7505, 0.75, 0.7505, 0.75, 0.7505, 0.7361, 0.8129, 0.7525, 0.8129, 0.75, 0.8129, 0.7361, 0.8129, 0.75, 0.7505, 0.4937, 0.7505, 0.5, 0.7505, 0.5139, 0.7505, 0.5, 0.8129, 0.5, 0.8129, 0.5, 0.8129, 0.5, 0.8129, 0.5139, 0.8129, 0.5, 0.7505, 0.5, 0.7505, 0.4937, 0.8129, 0.4937, 0.8129, 0.7525, 0.7505, 0.7525, 0.7505, 0.75, 0.8129, 0.75, 0.996, 0.125, 0.996, 0.2395, 0.9953, 0.2378, 0.9953, 0.1267, 0.9953, 0.1267, 0.9805, 0.1267, 0.979, 0.125, 0.996, 0.125, 0.996, 0.2395, 0.979, 0.2395, 0.9805, 0.2378, 0.9953, 0.2378, 0.9805, 0.1267, 0.9805, 0.2378, 0.979, 0.2395, 0.979, 0.125, 0.7505, 0.5, 0.7505, 0.5139, 0.7505, 0.7361, 0.7505, 0.75, 0.7505, 0.75, 0.7505, 0.5, 0.7505, 0.7525, 0.8129, 0.7525, 0.8129, 0.8748, 0.7505, 0.8748, 0.7505, 0.8748, 0.7505, 0.7525, 0.7505, 0.7525, 0.7505, 0.8748, 0.8129, 0.8748, 0.7505, 0.8748, 0.7505, 0.8748, 0.8129, 0.8748, 0.7505, 0.7525, 0.8129, 0.7525, 0.8129, 0.7525, 0.7505, 0.7525])
_uv.active_render = True
_uv = me_plane.uv_layers.new(name='UVMap.001')
_uv.uv.foreach_set('vector', [0.0134, 0.9711, 0.0134, 1.0, 0.01255, 1.0, 0.01255, 0.9711, 0.01255, 0.9711, 0.01255, 1.0, 0.03671, 1.0, 0.03671, 0.9711, 0.1895, 0.9711, 0.1895, 1.0, 0.2131, 1.0, 0.2131, 0.9711, 0.03671, 0.9711, 0.03671, 1.0, 0.1895, 1.0, 0.1895, 0.9711, 0.03671, 0.499, 0.03671, 0.6718, 0.1895, 0.6718, 0.1895, 0.499, 0.1895, 0.499, 0.1895, 0.6718, 0.2131, 0.6718, 0.2131, 0.499, 0.01255, 0.499, 0.01255, 0.6718, 0.03671, 0.6718, 0.03671, 0.499, 0.0134, 0.499, 0.0134, 0.6718, 0.01255, 0.6718, 0.01255, 0.499, 0.03671, 0.6718, 0.03671, 0.75, 0.1895, 0.75, 0.1895, 0.6718, 0.1895, 0.6718, 0.1895, 0.75, 0.2131, 0.75, 0.2131, 0.6718, 0.01255, 0.6718, 0.01255, 0.75, 0.03671, 0.75, 0.03671, 0.6718, 0.0134, 0.6718, 0.0134, 0.75, 0.01255, 0.75, 0.01255, 0.6718, 0.0134, 0.9711, 0.01255, 0.9711, 0.01255, 1.0, 0.0134, 1.0, 0.01255, 0.1465, 0.03671, 0.1465, 0.03671, 0.1465, 0.01255, 0.1465, 0.01255, 0.75, 0.01255, 0.6718, 0.01255, 0.6718, 0.01255, 0.75, 0.01255, 0.1728, 0.01255, 0.1465, 0.01255, 0.1465, 0.01255, 0.1728, 0.6903, 0.9854, 0.6903, 0.8774, 0.7419, 0.8774, 0.7419, 0.9854, 0.8376, 0.1728, 0.2131, 0.1728, 0.2131, 0.1728, 0.8376, 0.1728, 0.2131, 1.0, 0.1895, 1.0, 0.1895, 1.0, 0.2131, 1.0, 0.0134, 0.499, 0.01255, 0.499, 0.01255, 0.6718, 0.0134, 0.6718, 0.6718, 0.4517, 0.6675, 0.4517, 0.499, 0.4517, 0.499, 0.4517, 0.6718, 0.4517, 0.1895, 0.499, 0.03671, 0.499, 0.03671, 0.499, 0.1895, 0.499, 0.9628, 0.1465, 0.9875, 0.1465, 0.9875, 0.1465, 0.9628, 0.1465, 0.0134, 0.6718, 0.01255, 0.6718, 0.01255, 0.75, 0.0134, 0.75, 0.03671, 0.3733, 0.01255, 0.3733, 0.01255, 0.4517, 0.03671, 0.4517, 0.2131, 0.3733, 0.1895, 0.3733, 0.1895, 0.4517, 0.2131, 0.4517, 0.1895, 0.3733, 0.03671, 0.3733, 0.03671, 0.4517, 0.1895, 0.4517, 0.9628, 0.3733, 0.9875, 0.3733, 0.9875, 0.4517, 0.9628, 0.4517, 0.01255, 0.3733, 0.0134, 0.3733, 0.0134, 0.4517, 0.01255, 0.4517, 0.03671, 0.6718, 0.1895, 0.6718, 0.1895, 0.75, 0.03671, 0.75, 0.03671, 0.75, 0.03671, 0.7543, 0.03671, 0.9711, 0.03671, 0.9711, 0.03671, 0.75, 0.1895, 0.9711, 0.1895, 0.7543, 0.1895, 0.75, 0.1895, 0.75, 0.1895, 0.9711, 0.1895, 0.7543, 0.1895, 0.9711, 0.1895, 0.9711, 0.1895, 0.7543, 0.4714, 0.3733, 0.499, 0.3733, 0.499, 0.4517, 0.4714, 0.4517, 0.499, 0.4517, 0.6675, 0.4517, 0.6718, 0.4517, 0.6718, 0.4517, 0.499, 0.4517, 0.0134, 0.4714, 0.01255, 0.4714, 0.01255, 0.499, 0.0134, 0.499, 0.9875, 0.1465, 0.9875, 0.1728, 0.9875, 0.1728, 0.9875, 0.1465, 0.2131, 0.9711, 0.2131, 1.0, 0.2131, 1.0, 0.2131, 0.9711, 0.2131, 0.75, 0.2131, 0.9711, 0.2131, 0.9711, 0.2131, 0.75, 0.9628, 0.4714, 0.9628, 0.499, 0.9875, 0.499, 0.9875, 0.4714, 0.0134, 0.4714, 0.0134, 0.499, 0.01255, 0.499, 0.01255, 0.4714, 0.01255, 0.4714, 0.01255, 0.499, 0.03671, 0.499, 0.03671, 0.4714, 0.1895, 0.4714, 0.1895, 0.499, 0.2131, 0.499, 0.2131, 0.4714, 0.03671, 0.4714, 0.03671, 0.499, 0.1895, 0.499, 0.1895, 0.4714, 0.03671, 0.1465, 0.03671, 0.1728, 0.1895, 0.1728, 0.1895, 0.1465, 0.1895, 0.1465, 0.1895, 0.1728, 0.2131, 0.1728, 0.2131, 0.1465, 0.01255, 0.1465, 0.01255, 0.1728, 0.03671, 0.1728, 0.03671, 0.1465, 0.0134, 0.1465, 0.0134, 0.1728, 0.01255, 0.1728, 0.01255, 0.1465, 0.9628, 0.1465, 0.9628, 0.1728, 0.9875, 0.1728, 0.9875, 0.1465, 0.75, 0.4474, 0.7457, 0.4517, 0.6761, 0.4517, 0.6718, 0.4474, 0.6718, 0.3744, 0.75, 0.3744, 0.2131, 0.1728, 0.1895, 0.1728, 0.1895, 0.1728, 0.2131, 0.1728, 0.01255, 0.9711, 0.01255, 0.75, 0.01255, 0.75, 0.01255, 0.9711, 0.0134, 0.1465, 0.01255, 0.1465, 0.01255, 0.1728, 0.0134, 0.1728, 0.1895, 0.1728, 0.03671, 0.1728, 0.03671, 0.1728, 0.1895, 0.1728, 0.1465, 0.3733, 0.1728, 0.3733, 0.1728, 0.4517, 0.1465, 0.4517, 0.75, 0.4517, 0.7457, 0.4517, 0.6761, 0.4517, 0.6718, 0.4517, 0.6718, 0.4517, 0.75, 0.4517, 0.8376, 0.499, 0.2131, 0.499, 0.2131, 0.499, 0.8376, 0.499, 0.1895, 1.0, 0.03671, 1.0, 0.03671, 1.0, 0.1895, 1.0, 0.0134, 0.75, 0.01255, 0.75, 0.01255, 0.9711, 0.0134, 0.9711, 0.03671, 0.75, 0.03671, 0.9711, 0.1895, 0.9711, 0.1895, 0.75, 0.1895, 0.75, 0.1895, 0.9711, 0.2131, 0.9711, 0.2131, 0.75, 0.01255, 0.75, 0.01255, 0.9711, 0.03671, 0.9711, 0.03671, 0.75, 0.0134, 0.75, 0.0134, 0.9711, 0.01255, 0.9711, 0.01255, 0.75, 0.02114, 0.3733, 0.1465, 0.3733, 0.1465, 0.4517, 0.02114, 0.4517, 0.8376, 0.4517, 0.2131, 0.4517, 0.2131, 0.6267, 0.8376, 0.6267, 0.9628, 0.02114, 0.9628, 0.1465, 0.9875, 0.1465, 0.9875, 0.02114, 0.03671, 0.1728, 0.03671, 0.4714, 0.1895, 0.4714, 0.1895, 0.1728, 0.1895, 0.1728, 0.1895, 0.4714, 0.2131, 0.4714, 0.2131, 0.1728, 0.01255, 0.1728, 0.01255, 0.4714, 0.03671, 0.4714, 0.03671, 0.1728, 0.0134, 0.1728, 0.0134, 0.4714, 0.01255, 0.4714, 0.01255, 0.1728, 0.9628, 0.1728, 0.9628, 0.4714, 0.9875, 0.4714, 0.9875, 0.1728, 0.5677, 0.6662, 0.6757, 0.6662, 0.6757, 0.8774, 0.5677, 0.8774, 0.6757, 0.6662, 0.6924, 0.6662, 0.6924, 0.8774, 0.6757, 0.8774, 0.1728, 0.4517, 0.4714, 0.4517, 0.4714, 0.374, 0.1728, 0.374, 0.0134, 0.1728, 0.01255, 0.1728, 0.01255, 0.4714, 0.0134, 0.4714, 0.1465, 0.4517, 0.1728, 0.4517, 0.1728, 0.6267, 0.1465, 0.6267, 0.1728, 0.3733, 0.4714, 0.3733, 0.4714, 0.4517, 0.1728, 0.4517, 0.499, 0.4517, 0.6718, 0.4517, 0.6718, 0.6267, 0.499, 0.6267, 0.8376, 0.4517, 0.8624, 0.4517, 0.8624, 0.6267, 0.8376, 0.6267, 0.499, 0.4517, 0.6718, 0.4517, 0.6718, 0.6267, 0.499, 0.6267, 0.2131, 0.4517, 0.1895, 0.4517, 0.1895, 0.6267, 0.2131, 0.6267, 0.9875, 0.4517, 0.9628, 0.4517, 0.9628, 0.6267, 0.9875, 0.6267, 0.1728, 0.4517, 0.4714, 0.4517, 0.4714, 0.6267, 0.1728, 0.6267, 0.6718, 0.4517, 0.499, 0.4517, 0.499, 0.6267, 0.6718, 0.6267, 0.8624, 0.4517, 0.9628, 0.4517, 0.9628, 0.6267, 0.8624, 0.6267, 0.1895, 0.4517, 0.03671, 0.4517, 0.03671, 0.6267, 0.1895, 0.6267, 0.9628, 0.4517, 0.8624, 0.4517, 0.8624, 0.6267, 0.9628, 0.6267, 0.874, 0.7409, 0.874, 0.8489, 0.8545, 0.8489, 0.8545, 0.7409, 0.02114, 0.4517, 0.1465, 0.4517, 0.1465, 0.6267, 0.02114, 0.6267, 0.2131, 0.4517, 0.1895, 0.4517, 0.1895, 0.6267, 0.2131, 0.6267, 0.9628, 0.4517, 0.9875, 0.4517, 0.9875, 0.6267, 0.9628, 0.6267, 0.9628, 0.4517, 0.8624, 0.4517, 0.8624, 0.6267, 0.9628, 0.6267, 0.9711, 0.4517, 1.0, 0.4517, 1.0, 0.6267, 0.9711, 0.6267, 0.1728, 0.4517, 0.1465, 0.4517, 0.1465, 0.6267, 0.1728, 0.6267, 0.8376, 0.4517, 0.8624, 0.4517, 0.8624, 0.6267, 0.8376, 0.6267, 0.03671, 0.4714, 0.1895, 0.4714, 0.1895, 0.4714, 0.03671, 0.4714, 0.9875, 0.4714, 0.9875, 0.499, 0.9875, 0.499, 0.9875, 0.4714, 0.6903, 0.8774, 0.6903, 0.9854, 0.6387, 0.9854, 0.6387, 0.8774, 0.1895, 0.1465, 0.2131, 0.1465, 0.2131, 0.1465, 0.1895, 0.1465, 0.1895, 0.4714, 0.2131, 0.4714, 0.2131, 0.4714, 0.1895, 0.4714, 0.01255, 0.499, 0.01255, 0.4714, 0.01255, 0.4714, 0.01255, 0.499, 0.01255, 0.4714, 0.01255, 0.1728, 0.01255, 0.1728, 0.01255, 0.4714, 0.2131, 0.6718, 0.2131, 0.75, 0.2131, 0.75, 0.2131, 0.6718, 0.03671, 0.9711, 0.1895, 0.9711, 0.1895, 0.9711, 0.03671, 0.9711, 0.03671, 0.1465, 0.1895, 0.1465, 0.1895, 0.1465, 0.03671, 0.1465, 0.03671, 0.1728, 0.03671, 0.4714, 0.03671, 0.4714, 0.03671, 0.1728, 0.6718, 0.4474, 0.6761, 0.4517, 0.7457, 0.4517, 0.75, 0.4474, 0.75, 0.3744, 0.6718, 0.3744, 0.01255, 0.6718, 0.01255, 0.499, 0.01255, 0.499, 0.01255, 0.6718, 0.03671, 1.0, 0.01255, 1.0, 0.01255, 1.0, 0.03671, 1.0, 0.7465, 0.8195, 0.8545, 0.8195, 0.8545, 0.9386, 0.7465, 0.9386, 0.9628, 0.4714, 0.9875, 0.4714, 0.9875, 0.4714, 0.9628, 0.4714, 0.01255, 1.0, 0.01255, 0.9711, 0.01255, 0.9711, 0.01255, 1.0, 0.2131, 0.499, 0.2131, 0.6718, 0.2131, 0.6718, 0.2131, 0.499, 0.8624, 0.4714, 0.9628, 0.4714, 0.9628, 0.4714, 0.8624, 0.4714, 0.8731, 0.8489, 0.8731, 0.9199, 0.8545, 0.9199, 0.8545, 0.8489, 0.9628, 0.4517, 0.9875, 0.4517, 0.9875, 0.6267, 0.9628, 0.6267, 0.6924, 0.8774, 0.6924, 0.6662, 0.7465, 0.6662, 0.7465, 0.8774, 0.8624, 0.1728, 0.8624, 0.4714, 0.9628, 0.4714, 0.9628, 0.1728, 0.8624, 0.02114, 0.8624, 0.1465, 0.9628, 0.1465, 0.9628, 0.02114, 0.5677, 0.8774, 0.6387, 0.8774, 0.6387, 0.966, 0.5677, 0.966, 0.9875, 0.499, 0.9628, 0.499, 0.9628, 0.499, 0.9875, 0.499, 0.8624, 0.1465, 0.8624, 0.1728, 0.9628, 0.1728, 0.9628, 0.1465, 0.8624, 0.4714, 0.8624, 0.499, 0.9628, 0.499, 0.9628, 0.4714, 0.8624, 0.3733, 0.9628, 0.3733, 0.9628, 0.4517, 0.8624, 0.4517, 0.8624, 0.1465, 0.9628, 0.1465, 0.9628, 0.1465, 0.8624, 0.1465, 0.9875, 0.1728, 0.9628, 0.1728, 0.9628, 0.1728, 0.9875, 0.1728, 0.9628, 0.4517, 0.8624, 0.4517, 0.8571, 0.3737, 0.9628, 0.374, 0.8667, 0.1771, 0.9584, 0.1771, 0.9584, 0.4671, 0.8667, 0.4671, 0.8376, 0.4517, 0.2131, 0.4517, 0.2131, 0.3752, 0.8376, 0.3752, 0.9097, 0.6699, 0.9097, 0.7409, 0.8547, 0.7409, 0.8545, 0.6662, 0.8376, 0.4517, 0.8624, 0.4517, 0.8571, 0.3737, 0.8376, 0.3752, 0.8376, 0.1728, 0.8571, 0.1728, 0.8571, 0.4714, 0.8376, 0.4714, 0.8624, 0.4517, 0.8376, 0.4517, 0.8376, 0.3752, 0.8571, 0.3737, 0.8376, 0.1465, 0.8624, 0.1465, 0.8624, 0.1465, 0.8376, 0.1465, 0.8376, 0.3733, 0.8624, 0.3733, 0.8624, 0.4517, 0.8376, 0.4517, 0.8376, 0.4714, 0.8376, 0.499, 0.8624, 0.499, 0.8624, 0.4714, 0.8376, 0.1465, 0.8376, 0.1728, 0.8624, 0.1728, 0.8624, 0.1465, 0.1895, 0.4517, 0.03671, 0.4517, 0.03671, 0.6267, 0.1895, 0.6267, 0.8376, 0.02114, 0.8376, 0.1465, 0.8624, 0.1465, 0.8624, 0.02114, 0.8376, 0.1728, 0.8376, 0.4714, 0.8624, 0.4714, 0.8624, 0.1728, 0.1465, 0.4517, 0.1728, 0.4517, 0.1728, 0.6267, 0.1465, 0.6267, 0.8376, 0.4517, 0.8624, 0.4517, 0.8624, 0.6267, 0.8376, 0.6267, 0.8376, 0.4714, 0.8624, 0.4714, 0.8624, 0.4714, 0.8376, 0.4714, 0.9628, 0.499, 0.8624, 0.499, 0.8624, 0.499, 0.9628, 0.499, 0.9628, 0.1728, 0.8624, 0.1728, 0.8624, 0.1728, 0.9628, 0.1728, 0.2131, 0.4714, 0.8376, 0.4714, 0.8376, 0.4714, 0.2131, 0.4714, 0.02114, 0.4517, 0.0, 0.4517, 0.0, 0.6267, 0.02114, 0.6267, 1.0, 0.4517, 0.9711, 0.4517, 0.9711, 0.6267, 1.0, 0.6267, 0.2131, 0.1728, 0.2131, 0.4714, 0.8376, 0.4714, 0.8376, 0.1728, 0.2131, 0.1465, 0.2131, 0.1728, 0.8376, 0.1728, 0.8376, 0.1465, 0.2131, 0.4714, 0.2131, 0.499, 0.8376, 0.499, 0.8376, 0.4714, 0.2131, 0.1465, 0.8376, 0.1465, 0.8376, 0.1465, 0.2131, 0.1465, 0.2131, 0.1728, 0.8376, 0.1728, 0.8376, 0.4714, 0.2131, 0.4714, 0.2131, 0.4517, 0.8376, 0.4517, 0.8376, 0.3752, 0.2131, 0.3752, 0.8624, 0.499, 0.8376, 0.499, 0.8376, 0.499, 0.8624, 0.499, 0.8624, 0.1728, 0.8376, 0.1728, 0.8376, 0.1728, 0.8624, 0.1728, 0.8376, 0.0, 0.8376, 0.02114, 0.8624, 0.02114, 0.8624, 0.0, 0.2131, 0.4517, 0.8376, 0.4517, 0.8376, 0.6267, 0.2131, 0.6267, 0.8624, 0.4517, 0.8376, 0.4517, 0.8376, 0.6267, 0.8624, 0.6267, 0.8624, 0.0, 0.8624, 0.02114, 0.9628, 0.02114, 0.9628, 0.0, 0.9628, 0.0, 0.9628, 0.02114, 0.9875, 0.02114, 0.9875, 0.0, 0.03671, 0.4517, 0.01255, 0.4517, 0.01255, 0.6267, 0.03671, 0.6267, 0.0, 0.3733, 0.02114, 0.3733, 0.02114, 0.4517, 0.0, 0.4517, 0.9628, 0.02114, 0.9875, 0.02114, 0.9875, 0.1465, 0.9628, 0.1465, 0.9628, 0.1728, 0.9875, 0.1728, 0.9875, 0.4714, 0.9628, 0.4714, 0.01255, 0.9711, 0.03671, 0.9711, 0.03671, 1.0, 0.01255, 1.0, 0.1895, 0.9711, 0.2131, 0.9711, 0.2131, 1.0, 0.1895, 1.0, 0.03671, 0.9711, 0.1895, 0.9711, 0.1895, 1.0, 0.03671, 1.0, 0.1895, 0.499, 0.2131, 0.499, 0.2131, 0.6718, 0.1895, 0.6718, 0.01255, 0.499, 0.03671, 0.499, 0.03671, 0.6718, 0.01255, 0.6718, 0.1895, 0.6718, 0.2131, 0.6718, 0.2131, 0.75, 0.1895, 0.75, 0.01255, 0.6718, 0.03671, 0.6718, 0.03671, 0.75, 0.01255, 0.75, 0.9628, 0.4714, 0.9875, 0.4714, 0.9875, 0.499, 0.9628, 0.499, 0.01255, 0.4714, 0.03671, 0.4714, 0.03671, 0.499, 0.01255, 0.499, 0.1895, 0.4714, 0.2131, 0.4714, 0.2131, 0.499, 0.1895, 0.499, 0.03671, 0.1465, 0.1895, 0.1465, 0.1895, 0.1728, 0.03671, 0.1728, 0.1895, 0.1465, 0.2131, 0.1465, 0.2131, 0.1728, 0.1895, 0.1728, 0.01255, 0.1465, 0.03671, 0.1465, 0.03671, 0.1728, 0.01255, 0.1728, 0.9628, 0.1465, 0.9875, 0.1465, 0.9875, 0.1728, 0.9628, 0.1728, 0.1895, 0.75, 0.2131, 0.75, 0.2131, 0.9711, 0.1895, 0.9711, 0.01255, 0.75, 0.03671, 0.75, 0.03671, 0.9711, 0.01255, 0.9711, 0.01255, 0.1728, 0.03671, 0.1728, 0.03671, 0.4714, 0.01255, 0.4714, 0.8624, 0.4714, 0.9628, 0.4714, 0.9628, 0.499, 0.8624, 0.499, 0.8376, 0.02114, 0.8624, 0.02114, 0.8624, 0.1465, 0.8376, 0.1465, 0.8376, 0.4714, 0.8624, 0.4714, 0.8624, 0.499, 0.8376, 0.499, 0.8376, 0.1465, 0.8624, 0.1465, 0.8624, 0.1728, 0.8376, 0.1728, 0.2131, 0.1465, 0.8376, 0.1465, 0.8376, 0.1728, 0.2131, 0.1728, 0.2131, 0.4714, 0.8376, 0.4714, 0.8376, 0.499, 0.2131, 0.499, 0.8376, 0.0, 0.8624, 0.0, 0.8624, 0.02114, 0.8376, 0.02114, 0.8624, 0.0, 0.9628, 0.0, 0.9628, 0.02114, 0.8624, 0.02114, 0.9628, 0.0, 0.9875, 0.0, 0.9875, 0.02114, 0.9628, 0.02114, 0.6718, 0.4517, 0.499, 0.4517, 0.499, 0.6267, 0.6718, 0.6267, 0.9875, 0.4517, 0.9628, 0.4517, 0.9628, 0.6267, 0.9875, 0.6267, 0.9711, 0.4517, 0.75, 0.4517, 0.75, 0.6267, 0.9711, 0.6267, 0.02114, 0.4517, 0.1465, 0.4517, 0.1465, 0.6267, 0.02114, 0.6267, 0.9875, 0.4517, 0.9628, 0.4517, 0.9628, 0.6267, 0.9875, 0.6267, 0.75, 0.4517, 0.9711, 0.4517, 0.9711, 0.6267, 0.75, 0.6267, 0.9875, 0.4517, 0.9628, 0.4517, 0.9628, 0.6267, 0.9875, 0.6267, 0.75, 0.4517, 0.9711, 0.4517, 0.9711, 0.6267, 0.75, 0.6267, 0.75, 0.4517, 0.6718, 0.4517, 0.6718, 0.6267, 0.75, 0.6267, 0.9628, 0.4517, 0.9875, 0.4517, 0.9875, 0.6267, 0.9628, 0.6267, 0.9711, 0.4517, 0.75, 0.4517, 0.75, 0.6267, 0.9711, 0.6267, 0.6718, 0.4517, 0.75, 0.4517, 0.75, 0.6267, 0.6718, 0.6267, 0.9628, 0.4517, 0.9875, 0.4517, 0.9875, 0.6267, 0.9628, 0.6267, 0.03671, 0.4517, 0.1895, 0.4517, 0.1895, 0.6267, 0.03671, 0.6267, 0.6718, 0.4517, 0.75, 0.4517, 0.75, 0.6267, 0.6718, 0.6267, 0.75, 0.4517, 0.6718, 0.4517, 0.6718, 0.6267, 0.75, 0.6267, 0.1728, 0.4517, 0.1465, 0.4517, 0.1465, 0.6267, 0.1728, 0.6267, 0.0, 0.4517, 0.02114, 0.4517, 0.02114, 0.6267, 0.0, 0.6267, 0.1465, 0.4517, 0.02114, 0.4517, 0.02114, 0.6267, 0.1465, 0.6267, 0.2131, 0.4517, 0.8376, 0.4517, 0.8376, 0.6267, 0.2131, 0.6267, 0.4714, 0.4517, 0.1728, 0.4517, 0.1728, 0.6267, 0.4714, 0.6267, 0.01255, 0.4517, 0.03671, 0.4517, 0.03671, 0.6267, 0.01255, 0.6267, 0.4714, 0.4517, 0.499, 0.4517, 0.499, 0.6267, 0.4714, 0.6267, 0.1895, 0.4517, 0.2131, 0.4517, 0.2131, 0.6267, 0.1895, 0.6267, 0.499, 0.4517, 0.4714, 0.4517, 0.4714, 0.6267, 0.499, 0.6267, 0.03671, 0.4517, 0.1895, 0.4517, 0.1895, 0.6267, 0.03671, 0.6267, 0.4714, 0.4517, 0.499, 0.4517, 0.499, 0.6267, 0.4714, 0.6267, 0.1465, 0.4517, 0.02114, 0.4517, 0.02114, 0.6267, 0.1465, 0.6267, 0.4714, 0.4517, 0.1728, 0.4517, 0.1728, 0.6267, 0.4714, 0.6267, 0.1728, 0.4517, 0.4714, 0.4517, 0.4714, 0.6267, 0.1728, 0.6267, 0.499, 0.4517, 0.4714, 0.4517, 0.4714, 0.6267, 0.499, 0.6267, 0.8624, 0.4517, 0.9628, 0.4517, 0.9628, 0.6267, 0.8624, 0.6267, 0.8624, 0.4517, 0.8376, 0.4517, 0.8376, 0.6267, 0.8624, 0.6267, 0.8376, 0.4517, 0.2131, 0.4517, 0.2131, 0.6267, 0.8376, 0.6267, 0.1895, 0.4517, 0.2131, 0.4517, 0.2131, 0.6267, 0.1895, 0.6267, 0.8624, 0.4517, 0.8376, 0.4517, 0.8376, 0.6267, 0.8624, 0.6267, 0.75, 0.3733, 0.6718, 0.3733, 0.499, 0.3733, 0.4714, 0.3733, 0.1728, 0.3733, 0.1465, 0.3733, 0.1465, 0.4517, 0.75, 0.4517, 0.9875, 0.4517, 0.9875, 0.3733, 0.9628, 0.3733, 0.9628, 0.4517, 0.8624, 0.3733, 0.8624, 0.4517, 0.9628, 0.4517, 0.9628, 0.3733, 0.8376, 0.3733, 0.8376, 0.4517, 0.8624, 0.4517, 0.8624, 0.3733, 0.8376, 0.4517, 0.8376, 0.3733, 0.2131, 0.3733, 0.2131, 0.4517, 0.499, 0.4517, 0.499, 0.3733, 0.6718, 0.3733, 0.6718, 0.4517, 0.6718, 0.4517, 0.6718, 0.3733, 0.75, 0.3733, 0.75, 0.4517, 0.75, 0.4517, 0.75, 0.3733, 0.9711, 0.3733, 0.9711, 0.4517, 0.9711, 0.4517, 0.9711, 0.3733, 1.0, 0.3733, 1.0, 0.4517, 1.0, 0.4517, 0.9711, 0.4517, 0.9711, 0.3733, 0.75, 0.3733, 0.75, 0.4517, 1.0, 0.3733, 0.9711, 0.3733, 0.9711, 0.4517, 1.0, 0.4517, 1.0, 0.4517, 0.02114, 0.3733, 0.0, 0.3733, 0.0, 0.4517, 0.02114, 0.4517, 0.02114, 0.3733, 0.02114, 0.4517, 0.1465, 0.4517, 0.1465, 0.4517, 0.1465, 0.3733, 0.8376, 0.3733, 0.8376, 0.4517, 0.2131, 0.4517, 0.2131, 0.3733, 0.1895, 0.4517, 0.1895, 0.3733, 0.2131, 0.3733, 0.2131, 0.4517, 0.01255, 0.4517, 0.01255, 0.3733, 0.03671, 0.3733, 0.1895, 0.3733, 0.1895, 0.4517, 0.03671, 0.4517, 0.75, 0.4474, 0.7543, 0.4517, 0.75, 0.4517, 0.7457, 0.4517, 0.7543, 0.4517, 0.75, 0.4474, 0.7457, 0.4517, 0.75, 0.4517, 0.6675, 0.4517, 0.6718, 0.4474, 0.6761, 0.4517, 0.6718, 0.4517, 0.6718, 0.4474, 0.6675, 0.4517, 0.6718, 0.4517, 0.6761, 0.4517, 0.1895, 0.6718, 0.03671, 0.6718, 0.03671, 0.6675, 0.1895, 0.6675, 0.1895, 0.7543, 0.03671, 0.7543, 0.03671, 0.75, 0.1895, 0.75, 0.9628, 0.1728, 0.9628, 0.4714, 0.9584, 0.4671, 0.9584, 0.1771, 0.9584, 0.1771, 0.8667, 0.1771, 0.8571, 0.1728, 0.9628, 0.1728, 0.9628, 0.4714, 0.8571, 0.4714, 0.8667, 0.4671, 0.9584, 0.4671, 0.8667, 0.1771, 0.8667, 0.4671, 0.8571, 0.4714, 0.8571, 0.1728, 0.6718, 0.4517, 0.6761, 0.4517, 0.7457, 0.4517, 0.75, 0.4517, 0.75, 0.4517, 0.6718, 0.4517, 0.7465, 0.6662, 0.8545, 0.6662, 0.8545, 0.8195, 0.7465, 0.8195, 0.03671, 0.9711, 0.03671, 0.7543, 0.03671, 0.7543, 0.03671, 0.9711, 0.1895, 0.9711, 0.03671, 0.9711, 0.03671, 0.9711, 0.1895, 0.9711, 0.03671, 0.7543, 0.1895, 0.7543, 0.1895, 0.7543, 0.03671, 0.7543])
me_plane.materials.append(mat_marble)
me_plane.materials.append(mat_plaster)
me_plane.update()

# ---- objects
ob_plane = bpy.data.objects.new('Plane', me_plane)

# ---- transforms, parenting, visibility, modifiers, constraints
ob_plane.location = (0.0, 0.0, 0.0)
ob_plane.scale = (200.0, 200.0, 200.0)

# ---- collection membership
col_collection.objects.link(ob_plane)

# ---- scene / render settings (as saved in the file)
scene.frame_start = 1; scene.frame_end = 250; scene.frame_set(1)
scene.render.engine = 'BLENDER_EEVEE_NEXT'
scene.cycles.sampling_pattern = 'TABULATED_SOBOL'
scene.cycles.use_light_tree = False
scene.view_settings.view_transform = 'Filmic'
bpy.context.view_layer.update()

# ---- added for rendering (the .blend has no active camera and no usable light): camera, sun
cam_auto = bpy.data.cameras.new('AutoCamera')
cam_auto.lens = 50.0
cam_auto.sensor_width = 36.0
cam_auto.clip_end = 9219.09
ob_auto_camera = bpy.data.objects.new('AutoCamera', cam_auto)
scene.collection.objects.link(ob_auto_camera)
ob_auto_camera.location = (630.356, -678.913, 454.031)
ob_auto_camera.rotation_euler = (1.09748, -7.21219e-08, 0.694738)
scene.camera = ob_auto_camera
light_auto_sun = bpy.data.lights.new('AutoSun', 'SUN')
light_auto_sun.energy = 3.0
light_auto_sun.angle = 0.0523599
ob_auto_sun = bpy.data.objects.new('AutoSun', light_auto_sun)
scene.collection.objects.link(ob_auto_sun)
ob_auto_sun.rotation_euler = (0.872665, 0.174533, 0.523599)
bpy.context.view_layer.update()
